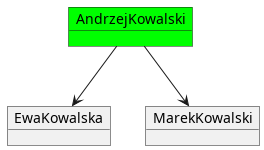

The diagram above was rendered by PlantUML. Its source (embedded in the PNG):
@startuml
object AndrzejKowalski #Lime
object EwaKowalska
object MarekKowalski
AndrzejKowalski --> EwaKowalska
AndrzejKowalski --> MarekKowalski
@enduml